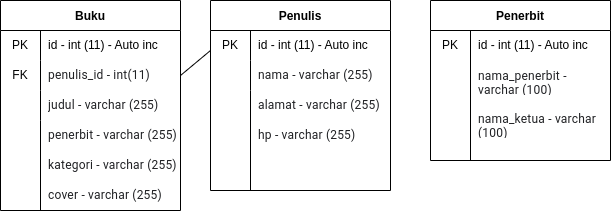

The diagram above was exported from draw.io. Its source (the exported page's mxGraphModel, read from the mxfile embedded in the PNG):
<mxGraphModel dx="1199" dy="434" grid="1" gridSize="10" guides="1" tooltips="1" connect="1" arrows="1" fold="1" page="1" pageScale="1" pageWidth="850" pageHeight="1100" math="0" shadow="0">
  <root>
    <mxCell id="0" />
    <mxCell id="1" parent="0" />
    <mxCell id="2" value="Buku" style="shape=table;startSize=30;container=1;collapsible=0;childLayout=tableLayout;fixedRows=1;rowLines=0;fontStyle=1;movable=1;resizable=1;rotatable=1;deletable=1;editable=1;connectable=1;" parent="1" vertex="1">
      <mxGeometry x="130" y="180" width="180" height="210" as="geometry" />
    </mxCell>
    <mxCell id="3" value="" style="shape=tableRow;horizontal=0;startSize=0;swimlaneHead=0;swimlaneBody=0;top=0;left=0;bottom=0;right=0;collapsible=0;dropTarget=0;fillColor=none;points=[[0,0.5],[1,0.5]];portConstraint=eastwest;movable=1;resizable=1;rotatable=1;deletable=1;editable=1;connectable=1;" parent="2" vertex="1">
      <mxGeometry y="30" width="180" height="30" as="geometry" />
    </mxCell>
    <mxCell id="4" value="PK" style="shape=partialRectangle;html=1;whiteSpace=wrap;connectable=1;fillColor=none;top=0;left=0;bottom=0;right=0;overflow=hidden;pointerEvents=1;movable=1;resizable=1;rotatable=1;deletable=1;editable=1;" parent="3" vertex="1">
      <mxGeometry width="40" height="30" as="geometry">
        <mxRectangle width="40" height="30" as="alternateBounds" />
      </mxGeometry>
    </mxCell>
    <mxCell id="5" value="id - int (11) - Auto inc" style="shape=partialRectangle;html=1;whiteSpace=wrap;connectable=1;fillColor=none;top=0;left=0;bottom=0;right=0;align=left;spacingLeft=6;overflow=hidden;movable=1;resizable=1;rotatable=1;deletable=1;editable=1;" parent="3" vertex="1">
      <mxGeometry x="40" width="140" height="30" as="geometry">
        <mxRectangle width="140" height="30" as="alternateBounds" />
      </mxGeometry>
    </mxCell>
    <mxCell id="6" value="" style="shape=tableRow;horizontal=0;startSize=0;swimlaneHead=0;swimlaneBody=0;top=0;left=0;bottom=0;right=0;collapsible=0;dropTarget=0;fillColor=none;points=[[0,0.5],[1,0.5]];portConstraint=eastwest;movable=1;resizable=1;rotatable=1;deletable=1;editable=1;connectable=1;" parent="2" vertex="1">
      <mxGeometry y="60" width="180" height="30" as="geometry" />
    </mxCell>
    <mxCell id="7" value="FK" style="shape=partialRectangle;html=1;whiteSpace=wrap;connectable=1;fillColor=none;top=0;left=0;bottom=0;right=0;overflow=hidden;movable=1;resizable=1;rotatable=1;deletable=1;editable=1;" parent="6" vertex="1">
      <mxGeometry width="40" height="30" as="geometry">
        <mxRectangle width="40" height="30" as="alternateBounds" />
      </mxGeometry>
    </mxCell>
    <mxCell id="8" value="&lt;span style=&quot;color: rgb(32, 33, 36); font-family: Roboto, Arial, sans-serif; font-variant-ligatures: none; letter-spacing: 0.2px; background-color: rgb(255, 255, 255);&quot;&gt;&lt;font style=&quot;font-size: 12px;&quot;&gt;penulis_id - int(11)&lt;/font&gt;&lt;/span&gt;" style="shape=partialRectangle;html=1;whiteSpace=wrap;connectable=1;fillColor=none;top=0;left=0;bottom=0;right=0;align=left;spacingLeft=6;overflow=hidden;movable=1;resizable=1;rotatable=1;deletable=1;editable=1;" parent="6" vertex="1">
      <mxGeometry x="40" width="140" height="30" as="geometry">
        <mxRectangle width="140" height="30" as="alternateBounds" />
      </mxGeometry>
    </mxCell>
    <mxCell id="9" value="" style="shape=tableRow;horizontal=0;startSize=0;swimlaneHead=0;swimlaneBody=0;top=0;left=0;bottom=0;right=0;collapsible=0;dropTarget=0;fillColor=none;points=[[0,0.5],[1,0.5]];portConstraint=eastwest;movable=1;resizable=1;rotatable=1;deletable=1;editable=1;connectable=1;" parent="2" vertex="1">
      <mxGeometry y="90" width="180" height="30" as="geometry" />
    </mxCell>
    <mxCell id="10" value="" style="shape=partialRectangle;html=1;whiteSpace=wrap;connectable=1;fillColor=none;top=0;left=0;bottom=0;right=0;overflow=hidden;movable=1;resizable=1;rotatable=1;deletable=1;editable=1;" parent="9" vertex="1">
      <mxGeometry width="40" height="30" as="geometry">
        <mxRectangle width="40" height="30" as="alternateBounds" />
      </mxGeometry>
    </mxCell>
    <mxCell id="11" value="&lt;span style=&quot;color: rgb(32, 33, 36); font-family: Roboto, Arial, sans-serif; font-variant-ligatures: none; letter-spacing: 0.2px; background-color: rgb(255, 255, 255);&quot;&gt;&lt;font style=&quot;font-size: 12px;&quot;&gt;judul - varchar (255)&lt;/font&gt;&lt;/span&gt;" style="shape=partialRectangle;html=1;whiteSpace=wrap;connectable=1;fillColor=none;top=0;left=0;bottom=0;right=0;align=left;spacingLeft=6;overflow=hidden;movable=1;resizable=1;rotatable=1;deletable=1;editable=1;" parent="9" vertex="1">
      <mxGeometry x="40" width="140" height="30" as="geometry">
        <mxRectangle width="140" height="30" as="alternateBounds" />
      </mxGeometry>
    </mxCell>
    <mxCell id="12" value="Penulis" style="shape=table;startSize=30;container=1;collapsible=0;childLayout=tableLayout;fixedRows=1;rowLines=0;fontStyle=1;movable=1;resizable=1;rotatable=1;deletable=1;editable=1;connectable=1;" parent="1" vertex="1">
      <mxGeometry x="340" y="180" width="180" height="190" as="geometry" />
    </mxCell>
    <mxCell id="13" value="" style="shape=tableRow;horizontal=0;startSize=0;swimlaneHead=0;swimlaneBody=0;top=0;left=0;bottom=0;right=0;collapsible=0;dropTarget=0;fillColor=none;points=[[0,0.5],[1,0.5]];portConstraint=eastwest;movable=1;resizable=1;rotatable=1;deletable=1;editable=1;connectable=1;" parent="12" vertex="1">
      <mxGeometry y="30" width="180" height="30" as="geometry" />
    </mxCell>
    <mxCell id="14" value="" style="shape=partialRectangle;html=1;whiteSpace=wrap;connectable=1;fillColor=none;top=0;left=0;bottom=0;right=0;overflow=hidden;pointerEvents=1;movable=1;resizable=1;rotatable=1;deletable=1;editable=1;" parent="13" vertex="1">
      <mxGeometry width="40" height="30" as="geometry">
        <mxRectangle width="40" height="30" as="alternateBounds" />
      </mxGeometry>
    </mxCell>
    <mxCell id="15" value="" style="shape=partialRectangle;html=1;whiteSpace=wrap;connectable=1;fillColor=none;top=0;left=0;bottom=0;right=0;align=left;spacingLeft=6;overflow=hidden;movable=1;resizable=1;rotatable=1;deletable=1;editable=1;" parent="13" vertex="1">
      <mxGeometry x="40" width="140" height="30" as="geometry">
        <mxRectangle width="140" height="30" as="alternateBounds" />
      </mxGeometry>
    </mxCell>
    <mxCell id="16" value="" style="shape=tableRow;horizontal=0;startSize=0;swimlaneHead=0;swimlaneBody=0;top=0;left=0;bottom=0;right=0;collapsible=0;dropTarget=0;fillColor=none;points=[[0,0.5],[1,0.5]];portConstraint=eastwest;movable=1;resizable=1;rotatable=1;deletable=1;editable=1;connectable=1;" parent="12" vertex="1">
      <mxGeometry y="60" width="180" height="30" as="geometry" />
    </mxCell>
    <mxCell id="17" value="" style="shape=partialRectangle;html=1;whiteSpace=wrap;connectable=1;fillColor=none;top=0;left=0;bottom=0;right=0;overflow=hidden;movable=1;resizable=1;rotatable=1;deletable=1;editable=1;" parent="16" vertex="1">
      <mxGeometry width="40" height="30" as="geometry">
        <mxRectangle width="40" height="30" as="alternateBounds" />
      </mxGeometry>
    </mxCell>
    <mxCell id="18" value="" style="shape=partialRectangle;html=1;whiteSpace=wrap;connectable=1;fillColor=none;top=0;left=0;bottom=0;right=0;align=left;spacingLeft=6;overflow=hidden;movable=1;resizable=1;rotatable=1;deletable=1;editable=1;" parent="16" vertex="1">
      <mxGeometry x="40" width="140" height="30" as="geometry">
        <mxRectangle width="140" height="30" as="alternateBounds" />
      </mxGeometry>
    </mxCell>
    <mxCell id="19" value="" style="shape=tableRow;horizontal=0;startSize=0;swimlaneHead=0;swimlaneBody=0;top=0;left=0;bottom=0;right=0;collapsible=0;dropTarget=0;fillColor=none;points=[[0,0.5],[1,0.5]];portConstraint=eastwest;movable=1;resizable=1;rotatable=1;deletable=1;editable=1;connectable=1;" parent="12" vertex="1">
      <mxGeometry y="90" width="180" height="30" as="geometry" />
    </mxCell>
    <mxCell id="20" value="" style="shape=partialRectangle;html=1;whiteSpace=wrap;connectable=1;fillColor=none;top=0;left=0;bottom=0;right=0;overflow=hidden;movable=1;resizable=1;rotatable=1;deletable=1;editable=1;" parent="19" vertex="1">
      <mxGeometry width="40" height="30" as="geometry">
        <mxRectangle width="40" height="30" as="alternateBounds" />
      </mxGeometry>
    </mxCell>
    <mxCell id="21" value="" style="shape=partialRectangle;html=1;whiteSpace=wrap;connectable=1;fillColor=none;top=0;left=0;bottom=0;right=0;align=left;spacingLeft=6;overflow=hidden;movable=1;resizable=1;rotatable=1;deletable=1;editable=1;" parent="19" vertex="1">
      <mxGeometry x="40" width="140" height="30" as="geometry">
        <mxRectangle width="140" height="30" as="alternateBounds" />
      </mxGeometry>
    </mxCell>
    <mxCell id="23" value="&lt;font style=&quot;font-size: 12px;&quot;&gt;&lt;span style=&quot;color: rgb(32, 33, 36); font-family: Roboto, Arial, sans-serif; font-variant-ligatures: none; letter-spacing: 0.2px; background-color: rgb(255, 255, 255);&quot;&gt;penerbit&lt;/span&gt;&lt;span style=&quot;color: rgb(32, 33, 36); font-family: Roboto, Arial, sans-serif; font-variant-ligatures: none; letter-spacing: 0.2px; background-color: rgb(255, 255, 255);&quot;&gt;&amp;nbsp;- varchar (255)&lt;/span&gt;&lt;/font&gt;" style="shape=partialRectangle;html=1;whiteSpace=wrap;connectable=1;fillColor=none;top=0;left=0;bottom=0;right=0;align=left;spacingLeft=6;overflow=hidden;movable=1;resizable=1;rotatable=1;deletable=1;editable=1;" parent="1" vertex="1">
      <mxGeometry x="170" y="300" width="140" height="30" as="geometry">
        <mxRectangle width="140" height="30" as="alternateBounds" />
      </mxGeometry>
    </mxCell>
    <mxCell id="25" value="&lt;font style=&quot;font-size: 12px;&quot;&gt;&lt;span style=&quot;color: rgb(32, 33, 36); font-family: Roboto, Arial, sans-serif; font-variant-ligatures: none; letter-spacing: 0.2px; background-color: rgb(255, 255, 255);&quot;&gt;kategori&lt;/span&gt;&lt;span style=&quot;color: rgb(32, 33, 36); font-family: Roboto, Arial, sans-serif; font-variant-ligatures: none; letter-spacing: 0.2px; background-color: rgb(255, 255, 255);&quot;&gt;&lt;font style=&quot;&quot;&gt;&amp;nbsp;- varchar (255)&lt;/font&gt;&lt;/span&gt;&lt;/font&gt;" style="shape=partialRectangle;html=1;whiteSpace=wrap;connectable=1;fillColor=none;top=0;left=0;bottom=0;right=0;align=left;spacingLeft=6;overflow=hidden;movable=1;resizable=1;rotatable=1;deletable=1;editable=1;" parent="1" vertex="1">
      <mxGeometry x="170" y="330" width="140" height="30" as="geometry">
        <mxRectangle width="140" height="30" as="alternateBounds" />
      </mxGeometry>
    </mxCell>
    <mxCell id="26" value="&lt;font style=&quot;font-size: 12px;&quot;&gt;&lt;span style=&quot;color: rgb(32, 33, 36); font-family: Roboto, Arial, sans-serif; font-variant-ligatures: none; letter-spacing: 0.2px; background-color: rgb(255, 255, 255);&quot;&gt;&lt;font style=&quot;&quot;&gt;cover - varchar (255)&lt;/font&gt;&lt;/span&gt;&lt;/font&gt;" style="shape=partialRectangle;html=1;whiteSpace=wrap;connectable=1;fillColor=none;top=0;left=0;bottom=0;right=0;align=left;spacingLeft=6;overflow=hidden;movable=1;resizable=1;rotatable=1;deletable=1;editable=1;" parent="1" vertex="1">
      <mxGeometry x="170" y="360" width="140" height="30" as="geometry">
        <mxRectangle width="140" height="30" as="alternateBounds" />
      </mxGeometry>
    </mxCell>
    <mxCell id="27" value="id - int (11) - Auto inc" style="shape=partialRectangle;html=1;whiteSpace=wrap;connectable=1;fillColor=none;top=0;left=0;bottom=0;right=0;align=left;spacingLeft=6;overflow=hidden;movable=1;resizable=1;rotatable=1;deletable=1;editable=1;" parent="1" vertex="1">
      <mxGeometry x="380" y="210" width="140" height="30" as="geometry">
        <mxRectangle width="140" height="30" as="alternateBounds" />
      </mxGeometry>
    </mxCell>
    <mxCell id="29" value="&lt;span style=&quot;color: rgb(32, 33, 36); font-family: Roboto, Arial, sans-serif; font-variant-ligatures: none; letter-spacing: 0.2px; background-color: rgb(255, 255, 255);&quot;&gt;&lt;font style=&quot;font-size: 12px;&quot;&gt;nama - varchar (255)&lt;/font&gt;&lt;/span&gt;" style="shape=partialRectangle;html=1;whiteSpace=wrap;connectable=1;fillColor=none;top=0;left=0;bottom=0;right=0;align=left;spacingLeft=6;overflow=hidden;movable=1;resizable=1;rotatable=1;deletable=1;editable=1;" parent="1" vertex="1">
      <mxGeometry x="380" y="240" width="140" height="30" as="geometry">
        <mxRectangle width="140" height="30" as="alternateBounds" />
      </mxGeometry>
    </mxCell>
    <mxCell id="30" value="&lt;font style=&quot;font-size: 12px;&quot;&gt;&lt;span style=&quot;color: rgb(32, 33, 36); font-family: Roboto, Arial, sans-serif; font-variant-ligatures: none; letter-spacing: 0.2px; background-color: rgb(255, 255, 255);&quot;&gt;alamat - varchar (255)&lt;/span&gt;&lt;/font&gt;" style="shape=partialRectangle;html=1;whiteSpace=wrap;connectable=1;fillColor=none;top=0;left=0;bottom=0;right=0;align=left;spacingLeft=6;overflow=hidden;movable=1;resizable=1;rotatable=1;deletable=1;editable=1;" parent="1" vertex="1">
      <mxGeometry x="380" y="270" width="140" height="30" as="geometry">
        <mxRectangle width="140" height="30" as="alternateBounds" />
      </mxGeometry>
    </mxCell>
    <mxCell id="31" value="&lt;font style=&quot;font-size: 12px;&quot;&gt;&lt;span style=&quot;color: rgb(32, 33, 36); font-family: Roboto, Arial, sans-serif; font-variant-ligatures: none; letter-spacing: 0.2px; background-color: rgb(255, 255, 255);&quot;&gt;&lt;font style=&quot;&quot;&gt;hp - varchar (255)&lt;/font&gt;&lt;/span&gt;&lt;/font&gt;" style="shape=partialRectangle;html=1;whiteSpace=wrap;connectable=1;fillColor=none;top=0;left=0;bottom=0;right=0;align=left;spacingLeft=6;overflow=hidden;movable=1;resizable=1;rotatable=1;deletable=1;editable=1;" parent="1" vertex="1">
      <mxGeometry x="380" y="300" width="140" height="30" as="geometry">
        <mxRectangle width="140" height="30" as="alternateBounds" />
      </mxGeometry>
    </mxCell>
    <mxCell id="33" value="" style="endArrow=none;html=1;fontSize=12;movable=1;resizable=1;rotatable=1;deletable=1;editable=1;connectable=1;" parent="1" edge="1">
      <mxGeometry width="50" height="50" relative="1" as="geometry">
        <mxPoint x="170" y="390" as="sourcePoint" />
        <mxPoint x="170" y="300" as="targetPoint" />
      </mxGeometry>
    </mxCell>
    <mxCell id="34" value="" style="endArrow=none;html=1;fontSize=12;movable=1;resizable=1;rotatable=1;deletable=1;editable=1;connectable=1;" parent="1" edge="1">
      <mxGeometry width="50" height="50" relative="1" as="geometry">
        <mxPoint x="380" y="370" as="sourcePoint" />
        <mxPoint x="380" y="280" as="targetPoint" />
      </mxGeometry>
    </mxCell>
    <mxCell id="35" value="PK" style="shape=partialRectangle;html=1;whiteSpace=wrap;connectable=1;fillColor=none;top=0;left=0;bottom=0;right=0;overflow=hidden;pointerEvents=1;movable=1;resizable=1;rotatable=1;deletable=1;editable=1;" parent="1" vertex="1">
      <mxGeometry x="340" y="210" width="40" height="30" as="geometry">
        <mxRectangle width="40" height="30" as="alternateBounds" />
      </mxGeometry>
    </mxCell>
    <mxCell id="36" value="" style="endArrow=none;html=1;fontSize=12;exitX=1;exitY=0.5;exitDx=0;exitDy=0;movable=1;resizable=1;rotatable=1;deletable=1;editable=1;connectable=1;" parent="1" source="6" edge="1">
      <mxGeometry width="50" height="50" relative="1" as="geometry">
        <mxPoint x="470" y="310" as="sourcePoint" />
        <mxPoint x="340" y="230" as="targetPoint" />
      </mxGeometry>
    </mxCell>
    <mxCell id="37" value="Penerbit" style="shape=table;startSize=30;container=1;collapsible=0;childLayout=tableLayout;fixedRows=1;rowLines=0;fontStyle=1;movable=1;resizable=1;rotatable=1;deletable=1;editable=1;connectable=1;" vertex="1" parent="1">
      <mxGeometry x="560" y="180" width="180" height="160" as="geometry" />
    </mxCell>
    <mxCell id="38" value="" style="shape=tableRow;horizontal=0;startSize=0;swimlaneHead=0;swimlaneBody=0;top=0;left=0;bottom=0;right=0;collapsible=0;dropTarget=0;fillColor=none;points=[[0,0.5],[1,0.5]];portConstraint=eastwest;movable=1;resizable=1;rotatable=1;deletable=1;editable=1;connectable=1;" vertex="1" parent="37">
      <mxGeometry y="30" width="180" height="30" as="geometry" />
    </mxCell>
    <mxCell id="39" value="" style="shape=partialRectangle;html=1;whiteSpace=wrap;connectable=1;fillColor=none;top=0;left=0;bottom=0;right=0;overflow=hidden;pointerEvents=1;movable=1;resizable=1;rotatable=1;deletable=1;editable=1;" vertex="1" parent="38">
      <mxGeometry width="40" height="30" as="geometry">
        <mxRectangle width="40" height="30" as="alternateBounds" />
      </mxGeometry>
    </mxCell>
    <mxCell id="40" value="" style="shape=partialRectangle;html=1;whiteSpace=wrap;connectable=1;fillColor=none;top=0;left=0;bottom=0;right=0;align=left;spacingLeft=6;overflow=hidden;movable=1;resizable=1;rotatable=1;deletable=1;editable=1;" vertex="1" parent="38">
      <mxGeometry x="40" width="140" height="30" as="geometry">
        <mxRectangle width="140" height="30" as="alternateBounds" />
      </mxGeometry>
    </mxCell>
    <mxCell id="41" value="" style="shape=tableRow;horizontal=0;startSize=0;swimlaneHead=0;swimlaneBody=0;top=0;left=0;bottom=0;right=0;collapsible=0;dropTarget=0;fillColor=none;points=[[0,0.5],[1,0.5]];portConstraint=eastwest;movable=1;resizable=1;rotatable=1;deletable=1;editable=1;connectable=1;" vertex="1" parent="37">
      <mxGeometry y="60" width="180" height="30" as="geometry" />
    </mxCell>
    <mxCell id="42" value="" style="shape=partialRectangle;html=1;whiteSpace=wrap;connectable=1;fillColor=none;top=0;left=0;bottom=0;right=0;overflow=hidden;movable=1;resizable=1;rotatable=1;deletable=1;editable=1;" vertex="1" parent="41">
      <mxGeometry width="40" height="30" as="geometry">
        <mxRectangle width="40" height="30" as="alternateBounds" />
      </mxGeometry>
    </mxCell>
    <mxCell id="43" value="" style="shape=partialRectangle;html=1;whiteSpace=wrap;connectable=1;fillColor=none;top=0;left=0;bottom=0;right=0;align=left;spacingLeft=6;overflow=hidden;movable=1;resizable=1;rotatable=1;deletable=1;editable=1;" vertex="1" parent="41">
      <mxGeometry x="40" width="140" height="30" as="geometry">
        <mxRectangle width="140" height="30" as="alternateBounds" />
      </mxGeometry>
    </mxCell>
    <mxCell id="44" value="" style="shape=tableRow;horizontal=0;startSize=0;swimlaneHead=0;swimlaneBody=0;top=0;left=0;bottom=0;right=0;collapsible=0;dropTarget=0;fillColor=none;points=[[0,0.5],[1,0.5]];portConstraint=eastwest;movable=1;resizable=1;rotatable=1;deletable=1;editable=1;connectable=1;" vertex="1" parent="37">
      <mxGeometry y="90" width="180" height="70" as="geometry" />
    </mxCell>
    <mxCell id="45" value="" style="shape=partialRectangle;html=1;whiteSpace=wrap;connectable=1;fillColor=none;top=0;left=0;bottom=0;right=0;overflow=hidden;movable=1;resizable=1;rotatable=1;deletable=1;editable=1;" vertex="1" parent="44">
      <mxGeometry width="40" height="70" as="geometry">
        <mxRectangle width="40" height="70" as="alternateBounds" />
      </mxGeometry>
    </mxCell>
    <mxCell id="46" value="" style="shape=partialRectangle;html=1;whiteSpace=wrap;connectable=1;fillColor=none;top=0;left=0;bottom=0;right=0;align=left;spacingLeft=6;overflow=hidden;movable=1;resizable=1;rotatable=1;deletable=1;editable=1;" vertex="1" parent="44">
      <mxGeometry x="40" width="140" height="70" as="geometry">
        <mxRectangle width="140" height="70" as="alternateBounds" />
      </mxGeometry>
    </mxCell>
    <mxCell id="50" value="id - int (11) - Auto inc" style="shape=partialRectangle;html=1;whiteSpace=wrap;connectable=1;fillColor=none;top=0;left=0;bottom=0;right=0;align=left;spacingLeft=6;overflow=hidden;movable=1;resizable=1;rotatable=1;deletable=1;editable=1;" vertex="1" parent="1">
      <mxGeometry x="600" y="210" width="140" height="30" as="geometry">
        <mxRectangle width="140" height="30" as="alternateBounds" />
      </mxGeometry>
    </mxCell>
    <mxCell id="51" value="&lt;span style=&quot;color: rgb(32, 33, 36); font-family: Roboto, Arial, sans-serif; font-variant-ligatures: none; letter-spacing: 0.2px; background-color: rgb(255, 255, 255);&quot;&gt;&lt;font style=&quot;font-size: 12px;&quot;&gt;nama_penerbit - varchar (100)&lt;/font&gt;&lt;/span&gt;" style="shape=partialRectangle;html=1;whiteSpace=wrap;connectable=1;fillColor=none;top=0;left=0;bottom=0;right=0;align=left;spacingLeft=6;overflow=hidden;movable=1;resizable=1;rotatable=1;deletable=1;editable=1;" vertex="1" parent="1">
      <mxGeometry x="600" y="246" width="140" height="30" as="geometry">
        <mxRectangle width="140" height="30" as="alternateBounds" />
      </mxGeometry>
    </mxCell>
    <mxCell id="52" value="&lt;font style=&quot;font-size: 12px;&quot;&gt;&lt;span style=&quot;color: rgb(32, 33, 36); font-family: Roboto, Arial, sans-serif; font-variant-ligatures: none; letter-spacing: 0.2px; background-color: rgb(255, 255, 255);&quot;&gt;nama_ketua - varchar (100)&lt;/span&gt;&lt;/font&gt;" style="shape=partialRectangle;html=1;whiteSpace=wrap;connectable=1;fillColor=none;top=0;left=0;bottom=0;right=0;align=left;spacingLeft=6;overflow=hidden;movable=1;resizable=1;rotatable=1;deletable=1;editable=1;" vertex="1" parent="1">
      <mxGeometry x="600" y="289" width="140" height="30" as="geometry">
        <mxRectangle width="140" height="30" as="alternateBounds" />
      </mxGeometry>
    </mxCell>
    <mxCell id="53" value="PK" style="shape=partialRectangle;html=1;whiteSpace=wrap;connectable=1;fillColor=none;top=0;left=0;bottom=0;right=0;overflow=hidden;pointerEvents=1;movable=1;resizable=1;rotatable=1;deletable=1;editable=1;" vertex="1" parent="1">
      <mxGeometry x="560" y="210" width="40" height="30" as="geometry">
        <mxRectangle width="40" height="30" as="alternateBounds" />
      </mxGeometry>
    </mxCell>
    <mxCell id="55" value="" style="endArrow=none;html=1;fontSize=12;movable=1;resizable=1;rotatable=1;deletable=1;editable=1;connectable=1;" edge="1" parent="1">
      <mxGeometry width="50" height="50" relative="1" as="geometry">
        <mxPoint x="600" y="320" as="sourcePoint" />
        <mxPoint x="600" y="230" as="targetPoint" />
      </mxGeometry>
    </mxCell>
  </root>
</mxGraphModel>